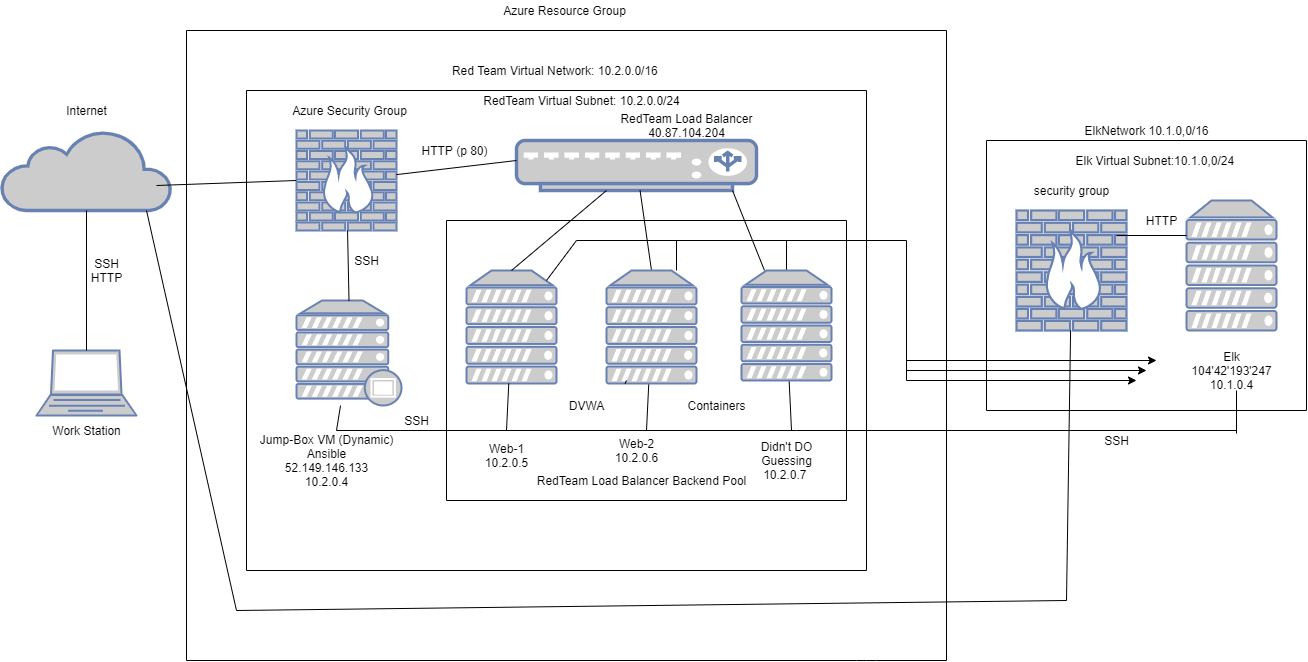

The diagram above was exported from draw.io. Its source (the exported page's mxGraphModel, read from the mxfile embedded in the PNG):
<mxGraphModel dx="1326" dy="626" grid="1" gridSize="10" guides="1" tooltips="1" connect="1" arrows="1" fold="1" page="1" pageScale="1" pageWidth="850" pageHeight="1100" math="0" shadow="0">
  <root>
    <mxCell id="0" />
    <mxCell id="1" parent="0" />
    <mxCell id="CEuhcZwERequhoNMUjzh-2" value="" style="fontColor=#0066CC;verticalAlign=top;verticalLabelPosition=bottom;labelPosition=center;align=center;html=1;outlineConnect=0;fillColor=#CCCCCC;strokeColor=#6881B3;gradientColor=none;gradientDirection=north;strokeWidth=2;shape=mxgraph.networks.laptop;" parent="1" vertex="1">
      <mxGeometry x="50" y="570" width="100" height="65" as="geometry" />
    </mxCell>
    <mxCell id="CEuhcZwERequhoNMUjzh-3" value="" style="html=1;outlineConnect=0;fillColor=#CCCCCC;strokeColor=#6881B3;gradientColor=none;gradientDirection=north;strokeWidth=2;shape=mxgraph.networks.cloud;fontColor=#ffffff;" parent="1" vertex="1">
      <mxGeometry x="15" y="350" width="170" height="80" as="geometry" />
    </mxCell>
    <mxCell id="CEuhcZwERequhoNMUjzh-6" value="" style="fontColor=#0066CC;verticalAlign=top;verticalLabelPosition=bottom;labelPosition=center;align=center;html=1;outlineConnect=0;fillColor=#CCCCCC;strokeColor=#6881B3;gradientColor=none;gradientDirection=north;strokeWidth=2;shape=mxgraph.networks.firewall;" parent="1" vertex="1">
      <mxGeometry x="310" y="350" width="100" height="100" as="geometry" />
    </mxCell>
    <mxCell id="CEuhcZwERequhoNMUjzh-12" value="" style="fontColor=#0066CC;verticalAlign=top;verticalLabelPosition=bottom;labelPosition=center;align=center;html=1;outlineConnect=0;fillColor=#CCCCCC;strokeColor=#6881B3;gradientColor=none;gradientDirection=north;strokeWidth=2;shape=mxgraph.networks.server;" parent="1" vertex="1">
      <mxGeometry x="480" y="490" width="90" height="113" as="geometry" />
    </mxCell>
    <mxCell id="CEuhcZwERequhoNMUjzh-22" value="" style="edgeStyle=none;rounded=0;orthogonalLoop=1;jettySize=auto;html=1;exitX=0.5;exitY=0;exitDx=0;exitDy=0;exitPerimeter=0;entryX=0.5;entryY=0;entryDx=0;entryDy=0;entryPerimeter=0;" parent="1" source="CEuhcZwERequhoNMUjzh-14" target="CEuhcZwERequhoNMUjzh-14" edge="1">
      <mxGeometry relative="1" as="geometry" />
    </mxCell>
    <mxCell id="CEuhcZwERequhoNMUjzh-16" value="" style="fontColor=#0066CC;verticalAlign=top;verticalLabelPosition=bottom;labelPosition=center;align=center;html=1;outlineConnect=0;fillColor=#CCCCCC;strokeColor=#6881B3;gradientColor=none;gradientDirection=north;strokeWidth=2;shape=mxgraph.networks.proxy_server;" parent="1" vertex="1">
      <mxGeometry x="310" y="520" width="105" height="105" as="geometry" />
    </mxCell>
    <mxCell id="CEuhcZwERequhoNMUjzh-17" value="" style="fontColor=#0066CC;verticalAlign=top;verticalLabelPosition=bottom;labelPosition=center;align=center;html=1;outlineConnect=0;fillColor=#CCCCCC;strokeColor=#6881B3;gradientColor=none;gradientDirection=north;strokeWidth=2;shape=mxgraph.networks.load_balancer;" parent="1" vertex="1">
      <mxGeometry x="530" y="360" width="240" height="50" as="geometry" />
    </mxCell>
    <mxCell id="CEuhcZwERequhoNMUjzh-18" value="HTTP (p 80)" style="text;html=1;align=center;verticalAlign=middle;resizable=0;points=[];autosize=1;" parent="1" vertex="1">
      <mxGeometry x="427.5" y="360" width="80" height="20" as="geometry" />
    </mxCell>
    <mxCell id="CEuhcZwERequhoNMUjzh-37" style="edgeStyle=none;rounded=0;orthogonalLoop=1;jettySize=auto;html=1;exitX=1;exitY=0;exitDx=0;exitDy=0;" parent="1" edge="1">
      <mxGeometry relative="1" as="geometry">
        <mxPoint x="900" y="680" as="sourcePoint" />
        <mxPoint x="900" y="680" as="targetPoint" />
      </mxGeometry>
    </mxCell>
    <mxCell id="CEuhcZwERequhoNMUjzh-45" value="" style="endArrow=none;html=1;exitX=0.5;exitY=0;exitDx=0;exitDy=0;exitPerimeter=0;" parent="1" source="CEuhcZwERequhoNMUjzh-12" edge="1">
      <mxGeometry width="50" height="50" relative="1" as="geometry">
        <mxPoint x="570" y="460" as="sourcePoint" />
        <mxPoint x="620" y="410" as="targetPoint" />
      </mxGeometry>
    </mxCell>
    <mxCell id="CEuhcZwERequhoNMUjzh-47" value="" style="endArrow=none;html=1;exitX=0.9;exitY=1;exitDx=0;exitDy=0;exitPerimeter=0;" parent="1" source="CEuhcZwERequhoNMUjzh-17" target="CEuhcZwERequhoNMUjzh-14" edge="1">
      <mxGeometry width="50" height="50" relative="1" as="geometry">
        <mxPoint x="790" y="480" as="sourcePoint" />
        <mxPoint x="840" y="430" as="targetPoint" />
      </mxGeometry>
    </mxCell>
    <mxCell id="CEuhcZwERequhoNMUjzh-50" value="" style="endArrow=none;html=1;exitX=0.5;exitY=0;exitDx=0;exitDy=0;exitPerimeter=0;" parent="1" source="CEuhcZwERequhoNMUjzh-13" target="CEuhcZwERequhoNMUjzh-17" edge="1">
      <mxGeometry width="50" height="50" relative="1" as="geometry">
        <mxPoint x="630" y="520" as="sourcePoint" />
        <mxPoint x="680" y="470" as="targetPoint" />
      </mxGeometry>
    </mxCell>
    <mxCell id="CEuhcZwERequhoNMUjzh-52" value="" style="endArrow=none;html=1;exitX=0.5;exitY=0;exitDx=0;exitDy=0;exitPerimeter=0;" parent="1" source="CEuhcZwERequhoNMUjzh-16" target="CEuhcZwERequhoNMUjzh-6" edge="1">
      <mxGeometry width="50" height="50" relative="1" as="geometry">
        <mxPoint x="630" y="520" as="sourcePoint" />
        <mxPoint x="390" y="460" as="targetPoint" />
        <Array as="points" />
      </mxGeometry>
    </mxCell>
    <mxCell id="CEuhcZwERequhoNMUjzh-53" value="" style="endArrow=none;html=1;" parent="1" edge="1">
      <mxGeometry width="50" height="50" relative="1" as="geometry">
        <mxPoint x="260" y="310" as="sourcePoint" />
        <mxPoint x="880" y="310" as="targetPoint" />
      </mxGeometry>
    </mxCell>
    <mxCell id="CEuhcZwERequhoNMUjzh-54" value="" style="endArrow=none;html=1;" parent="1" edge="1">
      <mxGeometry width="50" height="50" relative="1" as="geometry">
        <mxPoint x="260" y="790" as="sourcePoint" />
        <mxPoint x="260" y="310" as="targetPoint" />
      </mxGeometry>
    </mxCell>
    <mxCell id="CEuhcZwERequhoNMUjzh-55" value="" style="endArrow=none;html=1;" parent="1" edge="1">
      <mxGeometry width="50" height="50" relative="1" as="geometry">
        <mxPoint x="260" y="790" as="sourcePoint" />
        <mxPoint x="880" y="790" as="targetPoint" />
      </mxGeometry>
    </mxCell>
    <mxCell id="CEuhcZwERequhoNMUjzh-58" value="" style="endArrow=none;html=1;" parent="1" edge="1">
      <mxGeometry width="50" height="50" relative="1" as="geometry">
        <mxPoint x="880" y="790" as="sourcePoint" />
        <mxPoint x="880" y="310" as="targetPoint" />
      </mxGeometry>
    </mxCell>
    <mxCell id="CEuhcZwERequhoNMUjzh-61" value="" style="endArrow=none;html=1;" parent="1" source="CEuhcZwERequhoNMUjzh-6" edge="1">
      <mxGeometry width="50" height="50" relative="1" as="geometry">
        <mxPoint x="480" y="430" as="sourcePoint" />
        <mxPoint x="530" y="380" as="targetPoint" />
      </mxGeometry>
    </mxCell>
    <mxCell id="CEuhcZwERequhoNMUjzh-63" value="" style="endArrow=none;html=1;" parent="1" edge="1">
      <mxGeometry width="50" height="50" relative="1" as="geometry">
        <mxPoint x="460" y="440" as="sourcePoint" />
        <mxPoint x="860" y="440" as="targetPoint" />
      </mxGeometry>
    </mxCell>
    <mxCell id="CEuhcZwERequhoNMUjzh-64" value="" style="endArrow=none;html=1;" parent="1" edge="1">
      <mxGeometry width="50" height="50" relative="1" as="geometry">
        <mxPoint x="460" y="720" as="sourcePoint" />
        <mxPoint x="460" y="440" as="targetPoint" />
      </mxGeometry>
    </mxCell>
    <mxCell id="CEuhcZwERequhoNMUjzh-65" value="" style="endArrow=none;html=1;" parent="1" edge="1">
      <mxGeometry width="50" height="50" relative="1" as="geometry">
        <mxPoint x="460" y="720" as="sourcePoint" />
        <mxPoint x="860" y="720" as="targetPoint" />
      </mxGeometry>
    </mxCell>
    <mxCell id="CEuhcZwERequhoNMUjzh-66" value="" style="endArrow=none;html=1;" parent="1" edge="1">
      <mxGeometry width="50" height="50" relative="1" as="geometry">
        <mxPoint x="860" y="600" as="sourcePoint" />
        <mxPoint x="860" y="440" as="targetPoint" />
      </mxGeometry>
    </mxCell>
    <mxCell id="CEuhcZwERequhoNMUjzh-67" value="" style="endArrow=none;html=1;" parent="1" edge="1">
      <mxGeometry width="50" height="50" relative="1" as="geometry">
        <mxPoint x="350" y="650" as="sourcePoint" />
        <mxPoint x="810" y="650" as="targetPoint" />
      </mxGeometry>
    </mxCell>
    <mxCell id="CEuhcZwERequhoNMUjzh-68" value="" style="endArrow=none;html=1;" parent="1" target="CEuhcZwERequhoNMUjzh-12" edge="1">
      <mxGeometry width="50" height="50" relative="1" as="geometry">
        <mxPoint x="520" y="650" as="sourcePoint" />
        <mxPoint x="570" y="600" as="targetPoint" />
      </mxGeometry>
    </mxCell>
    <mxCell id="CEuhcZwERequhoNMUjzh-69" value="" style="endArrow=none;html=1;" parent="1" target="CEuhcZwERequhoNMUjzh-16" edge="1">
      <mxGeometry width="50" height="50" relative="1" as="geometry">
        <mxPoint x="350" y="650" as="sourcePoint" />
        <mxPoint x="340" y="625" as="targetPoint" />
      </mxGeometry>
    </mxCell>
    <mxCell id="CEuhcZwERequhoNMUjzh-70" value="" style="endArrow=none;html=1;" parent="1" target="CEuhcZwERequhoNMUjzh-13" edge="1">
      <mxGeometry width="50" height="50" relative="1" as="geometry">
        <mxPoint x="660" y="650" as="sourcePoint" />
        <mxPoint x="710" y="600" as="targetPoint" />
      </mxGeometry>
    </mxCell>
    <mxCell id="CEuhcZwERequhoNMUjzh-71" value="" style="endArrow=none;html=1;" parent="1" target="CEuhcZwERequhoNMUjzh-14" edge="1">
      <mxGeometry width="50" height="50" relative="1" as="geometry">
        <mxPoint x="805" y="650" as="sourcePoint" />
        <mxPoint x="840" y="600" as="targetPoint" />
      </mxGeometry>
    </mxCell>
    <mxCell id="CEuhcZwERequhoNMUjzh-75" value="" style="endArrow=none;html=1;" parent="1" edge="1">
      <mxGeometry width="50" height="50" relative="1" as="geometry">
        <mxPoint x="170" y="405" as="sourcePoint" />
        <mxPoint x="310" y="400" as="targetPoint" />
      </mxGeometry>
    </mxCell>
    <mxCell id="CEuhcZwERequhoNMUjzh-76" value="" style="endArrow=none;html=1;entryX=0.5;entryY=1;entryDx=0;entryDy=0;entryPerimeter=0;" parent="1" target="CEuhcZwERequhoNMUjzh-3" edge="1">
      <mxGeometry width="50" height="50" relative="1" as="geometry">
        <mxPoint x="100" y="570" as="sourcePoint" />
        <mxPoint x="150" y="520" as="targetPoint" />
      </mxGeometry>
    </mxCell>
    <mxCell id="CEuhcZwERequhoNMUjzh-77" value="" style="endArrow=none;html=1;" parent="1" edge="1">
      <mxGeometry width="50" height="50" relative="1" as="geometry">
        <mxPoint x="200" y="880" as="sourcePoint" />
        <mxPoint x="200" y="250" as="targetPoint" />
      </mxGeometry>
    </mxCell>
    <mxCell id="CEuhcZwERequhoNMUjzh-78" value="" style="endArrow=none;html=1;" parent="1" edge="1">
      <mxGeometry width="50" height="50" relative="1" as="geometry">
        <mxPoint x="200" y="250" as="sourcePoint" />
        <mxPoint x="960" y="250" as="targetPoint" />
      </mxGeometry>
    </mxCell>
    <mxCell id="CEuhcZwERequhoNMUjzh-79" value="" style="endArrow=none;html=1;" parent="1" edge="1">
      <mxGeometry width="50" height="50" relative="1" as="geometry">
        <mxPoint x="960" y="880" as="sourcePoint" />
        <mxPoint x="960" y="250" as="targetPoint" />
      </mxGeometry>
    </mxCell>
    <mxCell id="CEuhcZwERequhoNMUjzh-81" value="" style="endArrow=none;html=1;" parent="1" edge="1">
      <mxGeometry width="50" height="50" relative="1" as="geometry">
        <mxPoint x="200" y="880" as="sourcePoint" />
        <mxPoint x="960" y="880" as="targetPoint" />
        <Array as="points">
          <mxPoint x="880" y="880" />
        </Array>
      </mxGeometry>
    </mxCell>
    <mxCell id="CEuhcZwERequhoNMUjzh-82" value="Work Station" style="text;html=1;align=center;verticalAlign=middle;resizable=0;points=[];autosize=1;" parent="1" vertex="1">
      <mxGeometry x="60" y="640" width="80" height="20" as="geometry" />
    </mxCell>
    <mxCell id="CEuhcZwERequhoNMUjzh-83" value="SSH&lt;br&gt;HTTP" style="text;html=1;align=center;verticalAlign=middle;resizable=0;points=[];autosize=1;" parent="1" vertex="1">
      <mxGeometry x="95" y="475" width="50" height="30" as="geometry" />
    </mxCell>
    <mxCell id="CEuhcZwERequhoNMUjzh-84" value="Internet" style="text;html=1;align=center;verticalAlign=middle;resizable=0;points=[];autosize=1;" parent="1" vertex="1">
      <mxGeometry x="70" y="320" width="60" height="20" as="geometry" />
    </mxCell>
    <mxCell id="CEuhcZwERequhoNMUjzh-85" value="Azure Security Group" style="text;html=1;align=center;verticalAlign=middle;resizable=0;points=[];autosize=1;" parent="1" vertex="1">
      <mxGeometry x="297.5" y="320" width="130" height="20" as="geometry" />
    </mxCell>
    <mxCell id="CEuhcZwERequhoNMUjzh-86" value="SSH" style="text;html=1;align=center;verticalAlign=middle;resizable=0;points=[];autosize=1;" parent="1" vertex="1">
      <mxGeometry x="360" y="470" width="40" height="20" as="geometry" />
    </mxCell>
    <mxCell id="CEuhcZwERequhoNMUjzh-87" value="Azure Resource Group" style="text;html=1;align=center;verticalAlign=middle;resizable=0;points=[];autosize=1;" parent="1" vertex="1">
      <mxGeometry x="507.5" y="220" width="140" height="20" as="geometry" />
    </mxCell>
    <mxCell id="CEuhcZwERequhoNMUjzh-89" value="DVWA" style="text;html=1;align=center;verticalAlign=middle;resizable=0;points=[];autosize=1;" parent="1" vertex="1">
      <mxGeometry x="575" y="615" width="50" height="20" as="geometry" />
    </mxCell>
    <mxCell id="CEuhcZwERequhoNMUjzh-90" value="Containers&lt;br&gt;" style="text;html=1;align=center;verticalAlign=middle;resizable=0;points=[];autosize=1;" parent="1" vertex="1">
      <mxGeometry x="695" y="615" width="70" height="20" as="geometry" />
    </mxCell>
    <mxCell id="CEuhcZwERequhoNMUjzh-91" value="RedTeam Load Balancer Backend Pool" style="text;html=1;align=center;verticalAlign=middle;resizable=0;points=[];autosize=1;" parent="1" vertex="1">
      <mxGeometry x="545" y="690" width="220" height="20" as="geometry" />
    </mxCell>
    <mxCell id="CEuhcZwERequhoNMUjzh-92" value="SSH" style="text;html=1;align=center;verticalAlign=middle;resizable=0;points=[];autosize=1;" parent="1" vertex="1">
      <mxGeometry x="410" y="630" width="40" height="20" as="geometry" />
    </mxCell>
    <mxCell id="ApVbCADcaHGfuHEB5GHo-2" value="Red Team Virtual Network: 10.2.0.0/16&amp;nbsp;" style="text;html=1;align=center;verticalAlign=middle;resizable=0;points=[];autosize=1;" parent="1" vertex="1">
      <mxGeometry x="460" y="280" width="220" height="20" as="geometry" />
    </mxCell>
    <mxCell id="ApVbCADcaHGfuHEB5GHo-3" value="RedTeam Virtual Subnet: 10.2.0.0/24" style="text;html=1;align=center;verticalAlign=middle;resizable=0;points=[];autosize=1;" parent="1" vertex="1">
      <mxGeometry x="490" y="310" width="210" height="20" as="geometry" />
    </mxCell>
    <mxCell id="ApVbCADcaHGfuHEB5GHo-4" value="Jump-Box VM (Dynamic)&lt;br&gt;Ansible&lt;br&gt;52.149.146.133&lt;br&gt;10.2.0.4" style="text;html=1;align=center;verticalAlign=middle;resizable=0;points=[];autosize=1;" parent="1" vertex="1">
      <mxGeometry x="265" y="650" width="150" height="60" as="geometry" />
    </mxCell>
    <mxCell id="ApVbCADcaHGfuHEB5GHo-5" value="Web-1&lt;br&gt;10.2.0.5" style="text;html=1;align=center;verticalAlign=middle;resizable=0;points=[];autosize=1;" parent="1" vertex="1">
      <mxGeometry x="490" y="660" width="60" height="30" as="geometry" />
    </mxCell>
    <mxCell id="ApVbCADcaHGfuHEB5GHo-6" value="Web-2&lt;br&gt;10.2.0.6" style="text;html=1;align=center;verticalAlign=middle;resizable=0;points=[];autosize=1;" parent="1" vertex="1">
      <mxGeometry x="620" y="655" width="60" height="30" as="geometry" />
    </mxCell>
    <mxCell id="ApVbCADcaHGfuHEB5GHo-7" value="Didn't DO&lt;br&gt;Guessing&lt;br&gt;10.2.0.7&amp;nbsp;" style="text;html=1;align=center;verticalAlign=middle;resizable=0;points=[];autosize=1;" parent="1" vertex="1">
      <mxGeometry x="765" y="655" width="70" height="50" as="geometry" />
    </mxCell>
    <mxCell id="ApVbCADcaHGfuHEB5GHo-9" value="RedTeam Load Balancer&lt;br&gt;40.87.104.204" style="text;html=1;align=center;verticalAlign=middle;resizable=0;points=[];autosize=1;" parent="1" vertex="1">
      <mxGeometry x="625" y="330" width="150" height="30" as="geometry" />
    </mxCell>
    <mxCell id="gWX24EkJbcdX9xsp4aB0-1" value="" style="endArrow=none;html=1;" parent="1" edge="1">
      <mxGeometry width="50" height="50" relative="1" as="geometry">
        <mxPoint x="250" y="830" as="sourcePoint" />
        <mxPoint x="160" y="430" as="targetPoint" />
      </mxGeometry>
    </mxCell>
    <mxCell id="gWX24EkJbcdX9xsp4aB0-2" value="" style="fontColor=#0066CC;verticalAlign=top;verticalLabelPosition=bottom;labelPosition=center;align=center;html=1;outlineConnect=0;fillColor=#CCCCCC;strokeColor=#6881B3;gradientColor=none;gradientDirection=north;strokeWidth=2;shape=mxgraph.networks.firewall;" parent="1" vertex="1">
      <mxGeometry x="1030" y="430" width="110" height="120" as="geometry" />
    </mxCell>
    <mxCell id="gWX24EkJbcdX9xsp4aB0-3" value="" style="fontColor=#0066CC;verticalAlign=top;verticalLabelPosition=bottom;labelPosition=center;align=center;html=1;outlineConnect=0;fillColor=#CCCCCC;strokeColor=#6881B3;gradientColor=none;gradientDirection=north;strokeWidth=2;shape=mxgraph.networks.server;" parent="1" vertex="1">
      <mxGeometry x="1200" y="420" width="90" height="130" as="geometry" />
    </mxCell>
    <mxCell id="gWX24EkJbcdX9xsp4aB0-4" value="" style="endArrow=none;html=1;" parent="1" edge="1">
      <mxGeometry width="50" height="50" relative="1" as="geometry">
        <mxPoint x="1130" y="455" as="sourcePoint" />
        <mxPoint x="1200" y="455" as="targetPoint" />
      </mxGeometry>
    </mxCell>
    <mxCell id="gWX24EkJbcdX9xsp4aB0-5" value="" style="endArrow=none;html=1;" parent="1" edge="1">
      <mxGeometry width="50" height="50" relative="1" as="geometry">
        <mxPoint x="810" y="650" as="sourcePoint" />
        <mxPoint x="1250" y="650" as="targetPoint" />
        <Array as="points" />
      </mxGeometry>
    </mxCell>
    <mxCell id="gWX24EkJbcdX9xsp4aB0-6" value="" style="endArrow=none;html=1;" parent="1" edge="1">
      <mxGeometry width="50" height="50" relative="1" as="geometry">
        <mxPoint x="250" y="830" as="sourcePoint" />
        <mxPoint x="1080" y="820" as="targetPoint" />
      </mxGeometry>
    </mxCell>
    <mxCell id="gWX24EkJbcdX9xsp4aB0-7" value="" style="endArrow=none;html=1;" parent="1" target="gWX24EkJbcdX9xsp4aB0-2" edge="1">
      <mxGeometry width="50" height="50" relative="1" as="geometry">
        <mxPoint x="1080" y="820" as="sourcePoint" />
        <mxPoint x="1080" y="530" as="targetPoint" />
      </mxGeometry>
    </mxCell>
    <mxCell id="gWX24EkJbcdX9xsp4aB0-8" value="" style="endArrow=none;html=1;" parent="1" source="CEuhcZwERequhoNMUjzh-13" edge="1">
      <mxGeometry width="50" height="50" relative="1" as="geometry">
        <mxPoint x="640" y="600" as="sourcePoint" />
        <mxPoint x="690" y="550" as="targetPoint" />
        <Array as="points" />
      </mxGeometry>
    </mxCell>
    <mxCell id="CEuhcZwERequhoNMUjzh-13" value="" style="fontColor=#0066CC;verticalAlign=top;verticalLabelPosition=bottom;labelPosition=center;align=center;html=1;outlineConnect=0;fillColor=#CCCCCC;strokeColor=#6881B3;gradientColor=none;gradientDirection=north;strokeWidth=2;shape=mxgraph.networks.server;" parent="1" vertex="1">
      <mxGeometry x="620" y="490" width="90" height="113" as="geometry" />
    </mxCell>
    <mxCell id="gWX24EkJbcdX9xsp4aB0-9" value="" style="endArrow=none;html=1;" parent="1" target="CEuhcZwERequhoNMUjzh-13" edge="1">
      <mxGeometry width="50" height="50" relative="1" as="geometry">
        <mxPoint x="640" y="600" as="sourcePoint" />
        <mxPoint x="690" y="550" as="targetPoint" />
        <Array as="points" />
      </mxGeometry>
    </mxCell>
    <mxCell id="gWX24EkJbcdX9xsp4aB0-10" value="" style="endArrow=none;html=1;" parent="1" edge="1">
      <mxGeometry width="50" height="50" relative="1" as="geometry">
        <mxPoint x="1250" y="653" as="sourcePoint" />
        <mxPoint x="1250" y="610" as="targetPoint" />
      </mxGeometry>
    </mxCell>
    <mxCell id="gWX24EkJbcdX9xsp4aB0-11" value="" style="endArrow=none;html=1;" parent="1" edge="1">
      <mxGeometry width="50" height="50" relative="1" as="geometry">
        <mxPoint x="1000" y="360" as="sourcePoint" />
        <mxPoint x="1320" y="360" as="targetPoint" />
      </mxGeometry>
    </mxCell>
    <mxCell id="gWX24EkJbcdX9xsp4aB0-12" value="" style="endArrow=none;html=1;" parent="1" edge="1">
      <mxGeometry width="50" height="50" relative="1" as="geometry">
        <mxPoint x="1000" y="630" as="sourcePoint" />
        <mxPoint x="1000" y="360" as="targetPoint" />
      </mxGeometry>
    </mxCell>
    <mxCell id="gWX24EkJbcdX9xsp4aB0-13" value="" style="endArrow=none;html=1;" parent="1" edge="1">
      <mxGeometry width="50" height="50" relative="1" as="geometry">
        <mxPoint x="1320" y="630" as="sourcePoint" />
        <mxPoint x="1320" y="360" as="targetPoint" />
      </mxGeometry>
    </mxCell>
    <mxCell id="gWX24EkJbcdX9xsp4aB0-14" value="" style="endArrow=none;html=1;" parent="1" edge="1">
      <mxGeometry width="50" height="50" relative="1" as="geometry">
        <mxPoint x="1000" y="630" as="sourcePoint" />
        <mxPoint x="1320" y="630" as="targetPoint" />
      </mxGeometry>
    </mxCell>
    <mxCell id="gWX24EkJbcdX9xsp4aB0-15" value="SSH" style="text;html=1;align=center;verticalAlign=middle;resizable=0;points=[];autosize=1;" parent="1" vertex="1">
      <mxGeometry x="1110" y="650" width="40" height="20" as="geometry" />
    </mxCell>
    <mxCell id="gWX24EkJbcdX9xsp4aB0-17" value="" style="endArrow=none;html=1;" parent="1" source="CEuhcZwERequhoNMUjzh-14" edge="1">
      <mxGeometry width="50" height="50" relative="1" as="geometry">
        <mxPoint x="770" y="590" as="sourcePoint" />
        <mxPoint x="820" y="540" as="targetPoint" />
      </mxGeometry>
    </mxCell>
    <mxCell id="gWX24EkJbcdX9xsp4aB0-19" value="" style="endArrow=none;html=1;exitX=0.5;exitY=0;exitDx=0;exitDy=0;exitPerimeter=0;" parent="1" source="CEuhcZwERequhoNMUjzh-14" edge="1">
      <mxGeometry width="50" height="50" relative="1" as="geometry">
        <mxPoint x="805" y="500" as="sourcePoint" />
        <mxPoint x="800" y="460" as="targetPoint" />
        <Array as="points" />
      </mxGeometry>
    </mxCell>
    <mxCell id="CEuhcZwERequhoNMUjzh-14" value="" style="fontColor=#0066CC;verticalAlign=top;verticalLabelPosition=bottom;labelPosition=center;align=center;html=1;outlineConnect=0;fillColor=#CCCCCC;strokeColor=#6881B3;gradientColor=none;gradientDirection=north;strokeWidth=2;shape=mxgraph.networks.server;" parent="1" vertex="1">
      <mxGeometry x="755" y="490" width="90" height="110" as="geometry" />
    </mxCell>
    <mxCell id="gWX24EkJbcdX9xsp4aB0-22" value="" style="endArrow=none;html=1;" parent="1" edge="1">
      <mxGeometry width="50" height="50" relative="1" as="geometry">
        <mxPoint x="860" y="720" as="sourcePoint" />
        <mxPoint x="860" y="590" as="targetPoint" />
      </mxGeometry>
    </mxCell>
    <mxCell id="gWX24EkJbcdX9xsp4aB0-23" value="" style="endArrow=none;html=1;" parent="1" edge="1">
      <mxGeometry width="50" height="50" relative="1" as="geometry">
        <mxPoint x="690" y="490" as="sourcePoint" />
        <mxPoint x="690" y="460" as="targetPoint" />
      </mxGeometry>
    </mxCell>
    <mxCell id="gWX24EkJbcdX9xsp4aB0-27" value="security group" style="text;html=1;align=center;verticalAlign=middle;resizable=0;points=[];autosize=1;" parent="1" vertex="1">
      <mxGeometry x="1040" y="400" width="90" height="20" as="geometry" />
    </mxCell>
    <mxCell id="gWX24EkJbcdX9xsp4aB0-28" value="HTTP" style="text;html=1;align=center;verticalAlign=middle;resizable=0;points=[];autosize=1;" parent="1" vertex="1">
      <mxGeometry x="1150" y="430" width="50" height="20" as="geometry" />
    </mxCell>
    <mxCell id="gWX24EkJbcdX9xsp4aB0-29" value="Elk&lt;br&gt;104'42'193'247&lt;br&gt;10.1.0.4" style="text;html=1;align=center;verticalAlign=middle;resizable=0;points=[];autosize=1;" parent="1" vertex="1">
      <mxGeometry x="1195" y="565" width="100" height="50" as="geometry" />
    </mxCell>
    <mxCell id="gWX24EkJbcdX9xsp4aB0-31" value="ElkNetwork 10.1.0,0/16" style="text;html=1;align=center;verticalAlign=middle;resizable=0;points=[];autosize=1;" parent="1" vertex="1">
      <mxGeometry x="1090" y="340" width="140" height="20" as="geometry" />
    </mxCell>
    <mxCell id="gWX24EkJbcdX9xsp4aB0-32" value="Elk Virtual Subnet:10.1.0,0/24&amp;nbsp;" style="text;html=1;align=center;verticalAlign=middle;resizable=0;points=[];autosize=1;" parent="1" vertex="1">
      <mxGeometry x="1080" y="370" width="180" height="20" as="geometry" />
    </mxCell>
    <mxCell id="gWX24EkJbcdX9xsp4aB0-33" value="" style="endArrow=none;html=1;" parent="1" edge="1">
      <mxGeometry width="50" height="50" relative="1" as="geometry">
        <mxPoint x="560" y="500" as="sourcePoint" />
        <mxPoint x="590" y="460" as="targetPoint" />
      </mxGeometry>
    </mxCell>
    <mxCell id="gWX24EkJbcdX9xsp4aB0-34" value="" style="endArrow=none;html=1;" parent="1" edge="1">
      <mxGeometry width="50" height="50" relative="1" as="geometry">
        <mxPoint x="590" y="460" as="sourcePoint" />
        <mxPoint x="920" y="460" as="targetPoint" />
      </mxGeometry>
    </mxCell>
    <mxCell id="gWX24EkJbcdX9xsp4aB0-35" value="" style="endArrow=none;html=1;" parent="1" edge="1">
      <mxGeometry width="50" height="50" relative="1" as="geometry">
        <mxPoint x="920" y="600" as="sourcePoint" />
        <mxPoint x="920" y="460" as="targetPoint" />
      </mxGeometry>
    </mxCell>
    <mxCell id="gWX24EkJbcdX9xsp4aB0-36" value="" style="endArrow=classic;html=1;" parent="1" edge="1">
      <mxGeometry width="50" height="50" relative="1" as="geometry">
        <mxPoint x="920" y="580" as="sourcePoint" />
        <mxPoint x="1170" y="580" as="targetPoint" />
      </mxGeometry>
    </mxCell>
    <mxCell id="gWX24EkJbcdX9xsp4aB0-37" value="" style="endArrow=classic;html=1;" parent="1" edge="1">
      <mxGeometry width="50" height="50" relative="1" as="geometry">
        <mxPoint x="920" y="590" as="sourcePoint" />
        <mxPoint x="1160" y="590" as="targetPoint" />
      </mxGeometry>
    </mxCell>
    <mxCell id="gWX24EkJbcdX9xsp4aB0-38" value="" style="endArrow=classic;html=1;" parent="1" edge="1">
      <mxGeometry width="50" height="50" relative="1" as="geometry">
        <mxPoint x="920" y="600" as="sourcePoint" />
        <mxPoint x="1150" y="600" as="targetPoint" />
      </mxGeometry>
    </mxCell>
  </root>
</mxGraphModel>